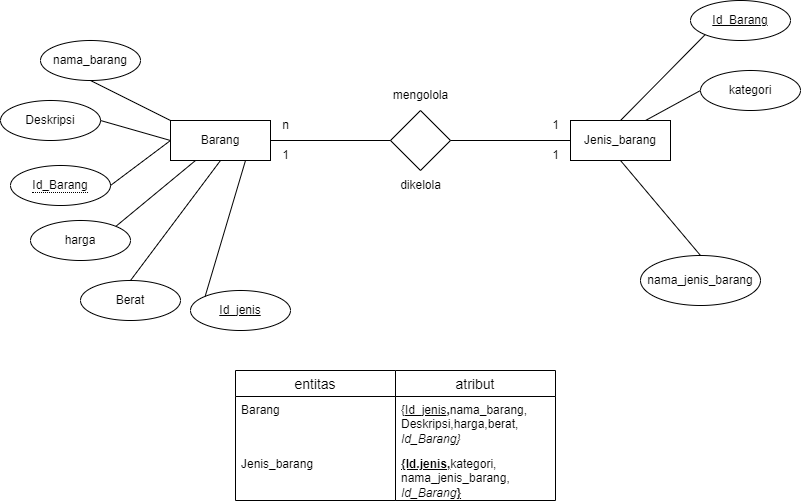

The diagram above was exported from draw.io. Its source (the exported page's mxGraphModel, read from the mxfile embedded in the PNG):
<mxGraphModel dx="1194" dy="592" grid="1" gridSize="10" guides="1" tooltips="1" connect="1" arrows="1" fold="1" page="1" pageScale="1" pageWidth="850" pageHeight="1100" math="0" shadow="0">
  <root>
    <mxCell id="0" />
    <mxCell id="1" parent="0" />
    <mxCell id="LCap4s_AHMb56ugcBbA_-1" value="Barang" style="whiteSpace=wrap;html=1;align=center;" parent="1" vertex="1">
      <mxGeometry x="200" y="390" width="100" height="40" as="geometry" />
    </mxCell>
    <mxCell id="LCap4s_AHMb56ugcBbA_-2" value="Jenis_barang" style="whiteSpace=wrap;html=1;align=center;" parent="1" vertex="1">
      <mxGeometry x="600" y="390" width="100" height="40" as="geometry" />
    </mxCell>
    <mxCell id="LCap4s_AHMb56ugcBbA_-3" value="" style="shape=rhombus;perimeter=rhombusPerimeter;whiteSpace=wrap;html=1;align=center;" parent="1" vertex="1">
      <mxGeometry x="420" y="380" width="60" height="60" as="geometry" />
    </mxCell>
    <mxCell id="LCap4s_AHMb56ugcBbA_-4" value="" style="endArrow=none;html=1;rounded=0;exitX=1;exitY=0.5;exitDx=0;exitDy=0;entryX=0;entryY=0.5;entryDx=0;entryDy=0;" parent="1" source="LCap4s_AHMb56ugcBbA_-1" target="LCap4s_AHMb56ugcBbA_-3" edge="1">
      <mxGeometry relative="1" as="geometry">
        <mxPoint x="280" y="450" as="sourcePoint" />
        <mxPoint x="440" y="450" as="targetPoint" />
      </mxGeometry>
    </mxCell>
    <mxCell id="LCap4s_AHMb56ugcBbA_-5" value="" style="endArrow=none;html=1;rounded=0;exitX=1;exitY=0.5;exitDx=0;exitDy=0;entryX=0;entryY=0.5;entryDx=0;entryDy=0;" parent="1" source="LCap4s_AHMb56ugcBbA_-3" target="LCap4s_AHMb56ugcBbA_-2" edge="1">
      <mxGeometry relative="1" as="geometry">
        <mxPoint x="500" y="460" as="sourcePoint" />
        <mxPoint x="660" y="460" as="targetPoint" />
      </mxGeometry>
    </mxCell>
    <mxCell id="LCap4s_AHMb56ugcBbA_-6" value="nama_barang" style="ellipse;whiteSpace=wrap;html=1;align=center;" parent="1" vertex="1">
      <mxGeometry x="70" y="310" width="100" height="40" as="geometry" />
    </mxCell>
    <mxCell id="LCap4s_AHMb56ugcBbA_-7" value="" style="endArrow=none;html=1;rounded=0;exitX=0.5;exitY=1;exitDx=0;exitDy=0;entryX=0;entryY=0;entryDx=0;entryDy=0;" parent="1" source="LCap4s_AHMb56ugcBbA_-6" target="LCap4s_AHMb56ugcBbA_-1" edge="1">
      <mxGeometry relative="1" as="geometry">
        <mxPoint x="30" y="410" as="sourcePoint" />
        <mxPoint x="190" y="410" as="targetPoint" />
      </mxGeometry>
    </mxCell>
    <mxCell id="LCap4s_AHMb56ugcBbA_-8" value="Deskripsi" style="ellipse;whiteSpace=wrap;html=1;align=center;" parent="1" vertex="1">
      <mxGeometry x="30" y="370" width="100" height="40" as="geometry" />
    </mxCell>
    <mxCell id="LCap4s_AHMb56ugcBbA_-9" value="" style="endArrow=none;html=1;rounded=0;exitX=1;exitY=0.5;exitDx=0;exitDy=0;entryX=0;entryY=0.5;entryDx=0;entryDy=0;" parent="1" source="LCap4s_AHMb56ugcBbA_-8" target="LCap4s_AHMb56ugcBbA_-1" edge="1">
      <mxGeometry relative="1" as="geometry">
        <mxPoint x="-20" y="460" as="sourcePoint" />
        <mxPoint x="150" y="440" as="targetPoint" />
      </mxGeometry>
    </mxCell>
    <mxCell id="LCap4s_AHMb56ugcBbA_-10" value="Id_Barang" style="ellipse;whiteSpace=wrap;html=1;align=center;fontStyle=4;" parent="1" vertex="1">
      <mxGeometry x="720" y="270" width="100" height="40" as="geometry" />
    </mxCell>
    <mxCell id="LCap4s_AHMb56ugcBbA_-11" value="" style="endArrow=none;html=1;rounded=0;exitX=0;exitY=1;exitDx=0;exitDy=0;entryX=0.5;entryY=0;entryDx=0;entryDy=0;" parent="1" source="LCap4s_AHMb56ugcBbA_-10" target="LCap4s_AHMb56ugcBbA_-2" edge="1">
      <mxGeometry relative="1" as="geometry">
        <mxPoint x="90" y="570" as="sourcePoint" />
        <mxPoint x="660" y="320" as="targetPoint" />
      </mxGeometry>
    </mxCell>
    <mxCell id="LCap4s_AHMb56ugcBbA_-12" value="harga" style="ellipse;whiteSpace=wrap;html=1;align=center;" parent="1" vertex="1">
      <mxGeometry x="60" y="490" width="100" height="40" as="geometry" />
    </mxCell>
    <mxCell id="LCap4s_AHMb56ugcBbA_-13" value="" style="endArrow=none;html=1;rounded=0;exitX=1;exitY=0;exitDx=0;exitDy=0;entryX=0.25;entryY=1;entryDx=0;entryDy=0;" parent="1" source="LCap4s_AHMb56ugcBbA_-12" target="LCap4s_AHMb56ugcBbA_-1" edge="1">
      <mxGeometry relative="1" as="geometry">
        <mxPoint x="20" y="600" as="sourcePoint" />
        <mxPoint x="190" y="580" as="targetPoint" />
      </mxGeometry>
    </mxCell>
    <mxCell id="LCap4s_AHMb56ugcBbA_-14" value="Berat" style="ellipse;whiteSpace=wrap;html=1;align=center;" parent="1" vertex="1">
      <mxGeometry x="110" y="550" width="100" height="40" as="geometry" />
    </mxCell>
    <mxCell id="LCap4s_AHMb56ugcBbA_-15" value="" style="endArrow=none;html=1;rounded=0;exitX=0.5;exitY=0;exitDx=0;exitDy=0;entryX=0.5;entryY=1;entryDx=0;entryDy=0;" parent="1" source="LCap4s_AHMb56ugcBbA_-14" target="LCap4s_AHMb56ugcBbA_-1" edge="1">
      <mxGeometry relative="1" as="geometry">
        <mxPoint x="80" y="640" as="sourcePoint" />
        <mxPoint x="285" y="470" as="targetPoint" />
      </mxGeometry>
    </mxCell>
    <mxCell id="LCap4s_AHMb56ugcBbA_-16" value="mengolola" style="text;html=1;align=center;verticalAlign=middle;resizable=0;points=[];autosize=1;strokeColor=none;fillColor=none;" parent="1" vertex="1">
      <mxGeometry x="410" y="350" width="80" height="30" as="geometry" />
    </mxCell>
    <mxCell id="LCap4s_AHMb56ugcBbA_-17" value="dikelola" style="text;html=1;align=center;verticalAlign=middle;resizable=0;points=[];autosize=1;strokeColor=none;fillColor=none;" parent="1" vertex="1">
      <mxGeometry x="420" y="440" width="60" height="30" as="geometry" />
    </mxCell>
    <mxCell id="LCap4s_AHMb56ugcBbA_-19" value="" style="endArrow=none;html=1;rounded=0;exitX=0;exitY=0.5;exitDx=0;exitDy=0;entryX=0.75;entryY=0;entryDx=0;entryDy=0;" parent="1" source="LCap4s_AHMb56ugcBbA_-28" target="LCap4s_AHMb56ugcBbA_-2" edge="1">
      <mxGeometry relative="1" as="geometry">
        <mxPoint x="750" y="410" as="sourcePoint" />
        <mxPoint x="710" y="425" as="targetPoint" />
      </mxGeometry>
    </mxCell>
    <mxCell id="LCap4s_AHMb56ugcBbA_-26" value="&lt;span style=&quot;border-bottom: 1px dotted&quot;&gt;Id_Barang&lt;/span&gt;" style="ellipse;whiteSpace=wrap;html=1;align=center;" parent="1" vertex="1">
      <mxGeometry x="40" y="435" width="100" height="40" as="geometry" />
    </mxCell>
    <mxCell id="LCap4s_AHMb56ugcBbA_-27" value="" style="endArrow=none;html=1;rounded=0;entryX=1;entryY=0.5;entryDx=0;entryDy=0;exitX=0;exitY=0.5;exitDx=0;exitDy=0;" parent="1" source="LCap4s_AHMb56ugcBbA_-1" target="LCap4s_AHMb56ugcBbA_-26" edge="1">
      <mxGeometry relative="1" as="geometry">
        <mxPoint x="310" y="470" as="sourcePoint" />
        <mxPoint x="580" y="290" as="targetPoint" />
      </mxGeometry>
    </mxCell>
    <mxCell id="LCap4s_AHMb56ugcBbA_-28" value="kategori" style="ellipse;whiteSpace=wrap;html=1;align=center;" parent="1" vertex="1">
      <mxGeometry x="730" y="340" width="100" height="40" as="geometry" />
    </mxCell>
    <mxCell id="LCap4s_AHMb56ugcBbA_-29" value="nama_jenis_barang" style="ellipse;whiteSpace=wrap;html=1;align=center;" parent="1" vertex="1">
      <mxGeometry x="670" y="525" width="120" height="50" as="geometry" />
    </mxCell>
    <mxCell id="LCap4s_AHMb56ugcBbA_-30" value="" style="endArrow=none;html=1;rounded=0;exitX=0.5;exitY=1;exitDx=0;exitDy=0;entryX=0.5;entryY=0;entryDx=0;entryDy=0;" parent="1" source="LCap4s_AHMb56ugcBbA_-2" target="LCap4s_AHMb56ugcBbA_-29" edge="1">
      <mxGeometry relative="1" as="geometry">
        <mxPoint x="750" y="420" as="sourcePoint" />
        <mxPoint x="710" y="420" as="targetPoint" />
      </mxGeometry>
    </mxCell>
    <mxCell id="LCap4s_AHMb56ugcBbA_-31" value="Id_jenis" style="ellipse;whiteSpace=wrap;html=1;align=center;fontStyle=4;" parent="1" vertex="1">
      <mxGeometry x="220" y="560" width="100" height="40" as="geometry" />
    </mxCell>
    <mxCell id="LCap4s_AHMb56ugcBbA_-32" value="" style="endArrow=none;html=1;rounded=0;exitX=0.75;exitY=1;exitDx=0;exitDy=0;entryX=0;entryY=0;entryDx=0;entryDy=0;" parent="1" source="LCap4s_AHMb56ugcBbA_-1" target="LCap4s_AHMb56ugcBbA_-31" edge="1">
      <mxGeometry relative="1" as="geometry">
        <mxPoint x="540" y="530" as="sourcePoint" />
        <mxPoint x="700" y="530" as="targetPoint" />
      </mxGeometry>
    </mxCell>
    <mxCell id="LCap4s_AHMb56ugcBbA_-33" value="1" style="text;html=1;align=center;verticalAlign=middle;resizable=0;points=[];autosize=1;strokeColor=none;fillColor=none;" parent="1" vertex="1">
      <mxGeometry x="300" y="410" width="30" height="30" as="geometry" />
    </mxCell>
    <mxCell id="LCap4s_AHMb56ugcBbA_-34" value="n" style="text;html=1;align=center;verticalAlign=middle;resizable=0;points=[];autosize=1;strokeColor=none;fillColor=none;" parent="1" vertex="1">
      <mxGeometry x="300" y="380" width="30" height="30" as="geometry" />
    </mxCell>
    <mxCell id="LCap4s_AHMb56ugcBbA_-37" value="1" style="text;html=1;align=center;verticalAlign=middle;resizable=0;points=[];autosize=1;strokeColor=none;fillColor=none;" parent="1" vertex="1">
      <mxGeometry x="570" y="380" width="30" height="30" as="geometry" />
    </mxCell>
    <mxCell id="LCap4s_AHMb56ugcBbA_-64" value="1" style="text;html=1;align=center;verticalAlign=middle;resizable=0;points=[];autosize=1;strokeColor=none;fillColor=none;" parent="1" vertex="1">
      <mxGeometry x="570" y="410" width="30" height="30" as="geometry" />
    </mxCell>
    <mxCell id="LCap4s_AHMb56ugcBbA_-82" value="atribut" style="swimlane;fontStyle=0;childLayout=stackLayout;horizontal=1;startSize=26;horizontalStack=0;resizeParent=1;resizeParentMax=0;resizeLast=0;collapsible=1;marginBottom=0;align=center;fontSize=14;" parent="1" vertex="1">
      <mxGeometry x="425" y="640" width="160" height="130" as="geometry" />
    </mxCell>
    <mxCell id="LCap4s_AHMb56ugcBbA_-83" value="{&lt;u&gt;Id_jenis&lt;/u&gt;&lt;b&gt;,&lt;/b&gt;nama_barang,&lt;div&gt;Deskripsi,harga,berat,&lt;/div&gt;&lt;div&gt;&lt;i&gt;Id_Barang}&lt;/i&gt;&lt;/div&gt;" style="text;strokeColor=none;fillColor=none;spacingLeft=4;spacingRight=4;overflow=hidden;rotatable=0;points=[[0,0.5],[1,0.5]];portConstraint=eastwest;fontSize=12;whiteSpace=wrap;html=1;" parent="LCap4s_AHMb56ugcBbA_-82" vertex="1">
      <mxGeometry y="26" width="160" height="54" as="geometry" />
    </mxCell>
    <mxCell id="LCap4s_AHMb56ugcBbA_-85" value="&lt;b style=&quot;text-decoration-line: underline;&quot;&gt;{Id.jenis,&lt;/b&gt;kategori,&lt;div&gt;nama_jenis_barang,&lt;/div&gt;&lt;div&gt;&lt;i&gt;Id_Barang&lt;/i&gt;&lt;b&gt;&lt;u&gt;}&lt;/u&gt;&lt;/b&gt;&lt;/div&gt;" style="text;strokeColor=none;fillColor=none;spacingLeft=4;spacingRight=4;overflow=hidden;rotatable=0;points=[[0,0.5],[1,0.5]];portConstraint=eastwest;fontSize=12;whiteSpace=wrap;html=1;" parent="LCap4s_AHMb56ugcBbA_-82" vertex="1">
      <mxGeometry y="80" width="160" height="50" as="geometry" />
    </mxCell>
    <mxCell id="o3o7xfOvWajy7pzhyO8d-4" value="entitas" style="swimlane;fontStyle=0;childLayout=stackLayout;horizontal=1;startSize=26;horizontalStack=0;resizeParent=1;resizeParentMax=0;resizeLast=0;collapsible=1;marginBottom=0;align=center;fontSize=14;" vertex="1" parent="1">
      <mxGeometry x="265" y="640" width="160" height="130" as="geometry" />
    </mxCell>
    <mxCell id="o3o7xfOvWajy7pzhyO8d-5" value="Barang" style="text;strokeColor=none;fillColor=none;spacingLeft=4;spacingRight=4;overflow=hidden;rotatable=0;points=[[0,0.5],[1,0.5]];portConstraint=eastwest;fontSize=12;whiteSpace=wrap;html=1;" vertex="1" parent="o3o7xfOvWajy7pzhyO8d-4">
      <mxGeometry y="26" width="160" height="54" as="geometry" />
    </mxCell>
    <mxCell id="o3o7xfOvWajy7pzhyO8d-6" value="Jenis_barang" style="text;strokeColor=none;fillColor=none;spacingLeft=4;spacingRight=4;overflow=hidden;rotatable=0;points=[[0,0.5],[1,0.5]];portConstraint=eastwest;fontSize=12;whiteSpace=wrap;html=1;" vertex="1" parent="o3o7xfOvWajy7pzhyO8d-4">
      <mxGeometry y="80" width="160" height="50" as="geometry" />
    </mxCell>
  </root>
</mxGraphModel>